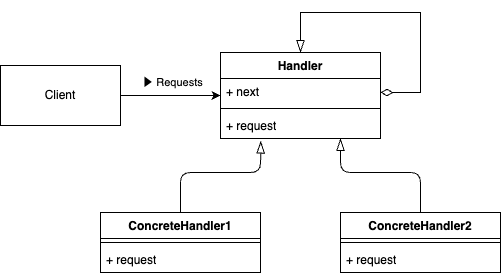

The diagram above was exported from draw.io. Its source (the exported page's mxGraphModel, read from the mxfile embedded in the PNG):
<mxGraphModel dx="113" dy="169" grid="1" gridSize="10" guides="1" tooltips="1" connect="1" arrows="1" fold="1" page="1" pageScale="1" pageWidth="827" pageHeight="1169" math="0" shadow="0">
  <root>
    <mxCell id="0" />
    <mxCell id="1" parent="0" />
    <mxCell id="2" value="Handler" style="swimlane;fontStyle=1;align=center;verticalAlign=top;childLayout=stackLayout;horizontal=1;startSize=26;horizontalStack=0;resizeParent=1;resizeParentMax=0;resizeLast=0;collapsible=1;marginBottom=0;whiteSpace=wrap;html=1;" vertex="1" parent="1">
      <mxGeometry x="440" y="280" width="160" height="86" as="geometry" />
    </mxCell>
    <mxCell id="3" value="+ next" style="text;strokeColor=none;fillColor=none;align=left;verticalAlign=top;spacingLeft=4;spacingRight=4;overflow=hidden;rotatable=0;points=[[0,0.5],[1,0.5]];portConstraint=eastwest;whiteSpace=wrap;html=1;" vertex="1" parent="2">
      <mxGeometry y="26" width="160" height="26" as="geometry" />
    </mxCell>
    <mxCell id="4" value="" style="line;strokeWidth=1;fillColor=none;align=left;verticalAlign=middle;spacingTop=-1;spacingLeft=3;spacingRight=3;rotatable=0;labelPosition=right;points=[];portConstraint=eastwest;strokeColor=inherit;" vertex="1" parent="2">
      <mxGeometry y="52" width="160" height="8" as="geometry" />
    </mxCell>
    <mxCell id="5" value="+ request" style="text;strokeColor=none;fillColor=none;align=left;verticalAlign=top;spacingLeft=4;spacingRight=4;overflow=hidden;rotatable=0;points=[[0,0.5],[1,0.5]];portConstraint=eastwest;whiteSpace=wrap;html=1;" vertex="1" parent="2">
      <mxGeometry y="60" width="160" height="26" as="geometry" />
    </mxCell>
    <mxCell id="18" value="" style="edgeStyle=segmentEdgeStyle;endArrow=blockThin;html=1;curved=0;rounded=0;endSize=10;startSize=10;endFill=0;startArrow=diamondThin;startFill=0;" edge="1" parent="2" source="3" target="2">
      <mxGeometry width="50" height="50" relative="1" as="geometry">
        <mxPoint x="160" y="40" as="sourcePoint" />
        <mxPoint x="80" as="targetPoint" />
        <Array as="points">
          <mxPoint x="200" y="40" />
          <mxPoint x="200" y="-40" />
          <mxPoint x="80" y="-40" />
        </Array>
      </mxGeometry>
    </mxCell>
    <mxCell id="7" value="ConcreteHandler1" style="swimlane;fontStyle=1;align=center;verticalAlign=top;childLayout=stackLayout;horizontal=1;startSize=26;horizontalStack=0;resizeParent=1;resizeParentMax=0;resizeLast=0;collapsible=1;marginBottom=0;whiteSpace=wrap;html=1;" vertex="1" parent="1">
      <mxGeometry x="320" y="440" width="160" height="60" as="geometry" />
    </mxCell>
    <mxCell id="9" value="" style="line;strokeWidth=1;fillColor=none;align=left;verticalAlign=middle;spacingTop=-1;spacingLeft=3;spacingRight=3;rotatable=0;labelPosition=right;points=[];portConstraint=eastwest;strokeColor=inherit;" vertex="1" parent="7">
      <mxGeometry y="26" width="160" height="8" as="geometry" />
    </mxCell>
    <mxCell id="10" value="+ request" style="text;strokeColor=none;fillColor=none;align=left;verticalAlign=top;spacingLeft=4;spacingRight=4;overflow=hidden;rotatable=0;points=[[0,0.5],[1,0.5]];portConstraint=eastwest;whiteSpace=wrap;html=1;" vertex="1" parent="7">
      <mxGeometry y="34" width="160" height="26" as="geometry" />
    </mxCell>
    <mxCell id="11" value="ConcreteHandler2" style="swimlane;fontStyle=1;align=center;verticalAlign=top;childLayout=stackLayout;horizontal=1;startSize=26;horizontalStack=0;resizeParent=1;resizeParentMax=0;resizeLast=0;collapsible=1;marginBottom=0;whiteSpace=wrap;html=1;" vertex="1" parent="1">
      <mxGeometry x="560" y="440" width="160" height="60" as="geometry" />
    </mxCell>
    <mxCell id="12" value="" style="line;strokeWidth=1;fillColor=none;align=left;verticalAlign=middle;spacingTop=-1;spacingLeft=3;spacingRight=3;rotatable=0;labelPosition=right;points=[];portConstraint=eastwest;strokeColor=inherit;" vertex="1" parent="11">
      <mxGeometry y="26" width="160" height="8" as="geometry" />
    </mxCell>
    <mxCell id="13" value="+ request" style="text;strokeColor=none;fillColor=none;align=left;verticalAlign=top;spacingLeft=4;spacingRight=4;overflow=hidden;rotatable=0;points=[[0,0.5],[1,0.5]];portConstraint=eastwest;whiteSpace=wrap;html=1;" vertex="1" parent="11">
      <mxGeometry y="34" width="160" height="26" as="geometry" />
    </mxCell>
    <mxCell id="14" value="" style="endArrow=blockThin;html=1;exitX=0.5;exitY=0;exitDx=0;exitDy=0;entryX=0.252;entryY=1.096;entryDx=0;entryDy=0;entryPerimeter=0;endFill=0;endSize=10;" edge="1" parent="1" source="7" target="5">
      <mxGeometry width="50" height="50" relative="1" as="geometry">
        <mxPoint x="480" y="330" as="sourcePoint" />
        <mxPoint x="480" y="370" as="targetPoint" />
        <Array as="points">
          <mxPoint x="400" y="400" />
          <mxPoint x="480" y="400" />
        </Array>
      </mxGeometry>
    </mxCell>
    <mxCell id="15" value="" style="endArrow=blockThin;html=1;entryX=0.75;entryY=1;entryDx=0;entryDy=0;exitX=0.5;exitY=0;exitDx=0;exitDy=0;endFill=0;endSize=10;" edge="1" parent="1" source="11" target="2">
      <mxGeometry width="50" height="50" relative="1" as="geometry">
        <mxPoint x="440" y="370" as="sourcePoint" />
        <mxPoint x="490" y="320" as="targetPoint" />
        <Array as="points">
          <mxPoint x="640" y="400" />
          <mxPoint x="560" y="400" />
        </Array>
      </mxGeometry>
    </mxCell>
    <mxCell id="19" value="Client" style="rounded=0;whiteSpace=wrap;html=1;" vertex="1" parent="1">
      <mxGeometry x="220" y="293" width="120" height="60" as="geometry" />
    </mxCell>
    <mxCell id="20" value="" style="endArrow=classic;html=1;exitX=1;exitY=0.5;exitDx=0;exitDy=0;" edge="1" parent="1" source="19">
      <mxGeometry width="50" height="50" relative="1" as="geometry">
        <mxPoint x="270" y="480" as="sourcePoint" />
        <mxPoint x="440" y="323" as="targetPoint" />
      </mxGeometry>
    </mxCell>
    <mxCell id="21" value="▶ Requests" style="edgeLabel;html=1;align=center;verticalAlign=middle;resizable=0;points=[];" vertex="1" connectable="0" parent="20">
      <mxGeometry x="0.0413" relative="1" as="geometry">
        <mxPoint y="-13" as="offset" />
      </mxGeometry>
    </mxCell>
  </root>
</mxGraphModel>